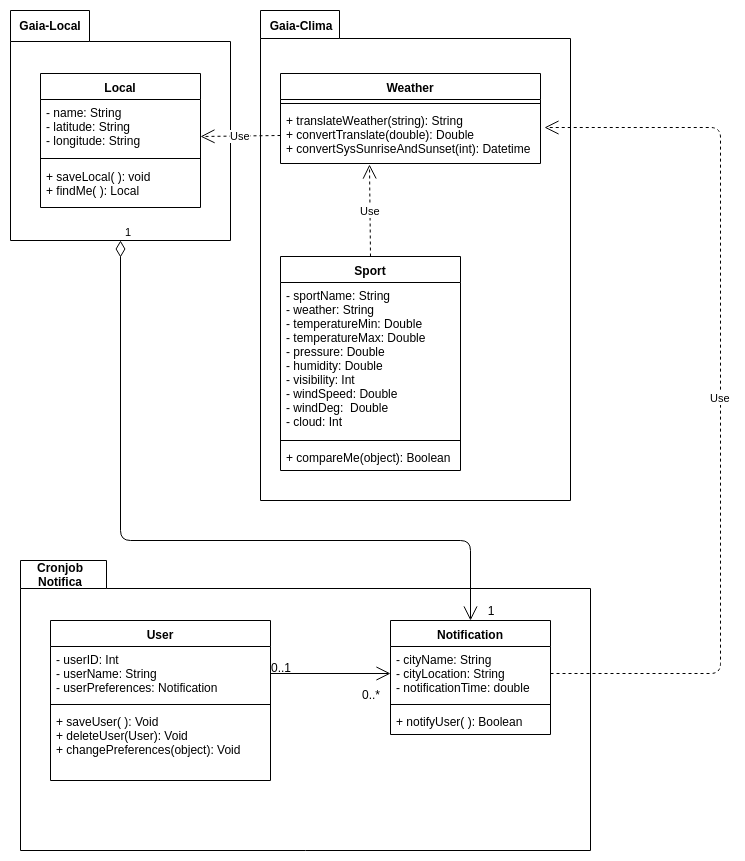

The diagram above was exported from draw.io. Its source (the exported page's mxGraphModel, read from the mxfile embedded in the PNG):
<mxGraphModel dx="775" dy="419" grid="1" gridSize="10" guides="1" tooltips="1" connect="1" arrows="1" fold="1" page="1" pageScale="1" pageWidth="827" pageHeight="1169" math="0" shadow="0">
  <root>
    <mxCell id="0" />
    <mxCell id="1" parent="0" />
    <mxCell id="FdYnzukFLzeQExWJehYh-1" value="" style="shape=folder;fontStyle=1;spacingTop=10;tabWidth=79;tabHeight=31;tabPosition=left;html=1;" vertex="1" parent="1">
      <mxGeometry x="20" y="20" width="220" height="230" as="geometry" />
    </mxCell>
    <mxCell id="FdYnzukFLzeQExWJehYh-2" value="Local" style="swimlane;fontStyle=1;align=center;verticalAlign=top;childLayout=stackLayout;horizontal=1;startSize=26;horizontalStack=0;resizeParent=1;resizeParentMax=0;resizeLast=0;collapsible=1;marginBottom=0;" vertex="1" parent="1">
      <mxGeometry x="50" y="83" width="160" height="134" as="geometry" />
    </mxCell>
    <mxCell id="FdYnzukFLzeQExWJehYh-3" value="- name: String&#10;- latitude: String&#10;- longitude: String&#10;" style="text;strokeColor=none;fillColor=none;align=left;verticalAlign=top;spacingLeft=4;spacingRight=4;overflow=hidden;rotatable=0;points=[[0,0.5],[1,0.5]];portConstraint=eastwest;" vertex="1" parent="FdYnzukFLzeQExWJehYh-2">
      <mxGeometry y="26" width="160" height="54" as="geometry" />
    </mxCell>
    <mxCell id="FdYnzukFLzeQExWJehYh-4" value="" style="line;strokeWidth=1;fillColor=none;align=left;verticalAlign=middle;spacingTop=-1;spacingLeft=3;spacingRight=3;rotatable=0;labelPosition=right;points=[];portConstraint=eastwest;" vertex="1" parent="FdYnzukFLzeQExWJehYh-2">
      <mxGeometry y="80" width="160" height="10" as="geometry" />
    </mxCell>
    <mxCell id="FdYnzukFLzeQExWJehYh-5" value="+ saveLocal( ): void&#10;+ findMe( ): Local " style="text;strokeColor=none;fillColor=none;align=left;verticalAlign=top;spacingLeft=4;spacingRight=4;overflow=hidden;rotatable=0;points=[[0,0.5],[1,0.5]];portConstraint=eastwest;" vertex="1" parent="FdYnzukFLzeQExWJehYh-2">
      <mxGeometry y="90" width="160" height="44" as="geometry" />
    </mxCell>
    <mxCell id="FdYnzukFLzeQExWJehYh-6" value="&lt;b&gt;Gaia-Local&lt;/b&gt;" style="text;html=1;strokeColor=none;fillColor=none;align=center;verticalAlign=middle;whiteSpace=wrap;rounded=0;" vertex="1" parent="1">
      <mxGeometry x="20" y="20" width="80" height="30" as="geometry" />
    </mxCell>
    <mxCell id="FdYnzukFLzeQExWJehYh-7" value="" style="shape=folder;fontStyle=1;spacingTop=10;tabWidth=79;tabHeight=28;tabPosition=left;html=1;" vertex="1" parent="1">
      <mxGeometry x="270" y="20" width="310" height="490" as="geometry" />
    </mxCell>
    <mxCell id="FdYnzukFLzeQExWJehYh-8" value="Weather" style="swimlane;fontStyle=1;align=center;verticalAlign=top;childLayout=stackLayout;horizontal=1;startSize=26;horizontalStack=0;resizeParent=1;resizeParentMax=0;resizeLast=0;collapsible=1;marginBottom=0;" vertex="1" parent="1">
      <mxGeometry x="290" y="83" width="260" height="90" as="geometry" />
    </mxCell>
    <mxCell id="FdYnzukFLzeQExWJehYh-10" value="" style="line;strokeWidth=1;fillColor=none;align=left;verticalAlign=middle;spacingTop=-1;spacingLeft=3;spacingRight=3;rotatable=0;labelPosition=right;points=[];portConstraint=eastwest;" vertex="1" parent="FdYnzukFLzeQExWJehYh-8">
      <mxGeometry y="26" width="260" height="8" as="geometry" />
    </mxCell>
    <mxCell id="FdYnzukFLzeQExWJehYh-11" value="+ translateWeather(string): String&#10;+ convertTranslate(double): Double&#10;+ convertSysSunriseAndSunset(int): Datetime&#10;" style="text;strokeColor=none;fillColor=none;align=left;verticalAlign=top;spacingLeft=4;spacingRight=4;overflow=hidden;rotatable=0;points=[[0,0.5],[1,0.5]];portConstraint=eastwest;" vertex="1" parent="FdYnzukFLzeQExWJehYh-8">
      <mxGeometry y="34" width="260" height="56" as="geometry" />
    </mxCell>
    <mxCell id="FdYnzukFLzeQExWJehYh-12" value="Sport" style="swimlane;fontStyle=1;align=center;verticalAlign=top;childLayout=stackLayout;horizontal=1;startSize=26;horizontalStack=0;resizeParent=1;resizeParentMax=0;resizeLast=0;collapsible=1;marginBottom=0;" vertex="1" parent="1">
      <mxGeometry x="290" y="266" width="180" height="214" as="geometry" />
    </mxCell>
    <mxCell id="FdYnzukFLzeQExWJehYh-13" value="- sportName: String&#10;- weather: String&#10;- temperatureMin: Double&#10;- temperatureMax: Double&#10;- pressure: Double&#10;- humidity: Double&#10;- visibility: Int&#10;- windSpeed: Double&#10;- windDeg:  Double&#10;- cloud: Int&#10;" style="text;strokeColor=none;fillColor=none;align=left;verticalAlign=top;spacingLeft=4;spacingRight=4;overflow=hidden;rotatable=0;points=[[0,0.5],[1,0.5]];portConstraint=eastwest;" vertex="1" parent="FdYnzukFLzeQExWJehYh-12">
      <mxGeometry y="26" width="180" height="154" as="geometry" />
    </mxCell>
    <mxCell id="FdYnzukFLzeQExWJehYh-14" value="" style="line;strokeWidth=1;fillColor=none;align=left;verticalAlign=middle;spacingTop=-1;spacingLeft=3;spacingRight=3;rotatable=0;labelPosition=right;points=[];portConstraint=eastwest;" vertex="1" parent="FdYnzukFLzeQExWJehYh-12">
      <mxGeometry y="180" width="180" height="8" as="geometry" />
    </mxCell>
    <mxCell id="FdYnzukFLzeQExWJehYh-15" value="+ compareMe(object): Boolean" style="text;strokeColor=none;fillColor=none;align=left;verticalAlign=top;spacingLeft=4;spacingRight=4;overflow=hidden;rotatable=0;points=[[0,0.5],[1,0.5]];portConstraint=eastwest;" vertex="1" parent="FdYnzukFLzeQExWJehYh-12">
      <mxGeometry y="188" width="180" height="26" as="geometry" />
    </mxCell>
    <mxCell id="FdYnzukFLzeQExWJehYh-16" value="&lt;b&gt;Gaia-Clima&lt;/b&gt;" style="text;html=1;strokeColor=none;fillColor=none;align=center;verticalAlign=middle;whiteSpace=wrap;rounded=0;" vertex="1" parent="1">
      <mxGeometry x="270" y="20" width="80" height="30" as="geometry" />
    </mxCell>
    <mxCell id="FdYnzukFLzeQExWJehYh-17" value="" style="shape=folder;fontStyle=1;spacingTop=10;tabWidth=86;tabHeight=28;tabPosition=left;html=1;" vertex="1" parent="1">
      <mxGeometry x="30" y="570" width="570" height="290" as="geometry" />
    </mxCell>
    <mxCell id="FdYnzukFLzeQExWJehYh-19" value="&lt;b&gt;Cronjob Notifica&lt;/b&gt;" style="text;html=1;strokeColor=none;fillColor=none;align=center;verticalAlign=middle;whiteSpace=wrap;rounded=0;" vertex="1" parent="1">
      <mxGeometry x="30" y="576" width="80" height="16" as="geometry" />
    </mxCell>
    <mxCell id="FdYnzukFLzeQExWJehYh-20" value="User" style="swimlane;fontStyle=1;align=center;verticalAlign=top;childLayout=stackLayout;horizontal=1;startSize=26;horizontalStack=0;resizeParent=1;resizeParentMax=0;resizeLast=0;collapsible=1;marginBottom=0;" vertex="1" parent="1">
      <mxGeometry x="60" y="630" width="220" height="160" as="geometry" />
    </mxCell>
    <mxCell id="FdYnzukFLzeQExWJehYh-21" value="- userID: Int&#10;- userName: String&#10;- userPreferences: Notification&#10;" style="text;strokeColor=none;fillColor=none;align=left;verticalAlign=top;spacingLeft=4;spacingRight=4;overflow=hidden;rotatable=0;points=[[0,0.5],[1,0.5]];portConstraint=eastwest;" vertex="1" parent="FdYnzukFLzeQExWJehYh-20">
      <mxGeometry y="26" width="220" height="54" as="geometry" />
    </mxCell>
    <mxCell id="FdYnzukFLzeQExWJehYh-22" value="" style="line;strokeWidth=1;fillColor=none;align=left;verticalAlign=middle;spacingTop=-1;spacingLeft=3;spacingRight=3;rotatable=0;labelPosition=right;points=[];portConstraint=eastwest;" vertex="1" parent="FdYnzukFLzeQExWJehYh-20">
      <mxGeometry y="80" width="220" height="8" as="geometry" />
    </mxCell>
    <mxCell id="FdYnzukFLzeQExWJehYh-23" value="+ saveUser( ): Void&#10;+ deleteUser(User): Void&#10;+ changePreferences(object): Void&#10;" style="text;strokeColor=none;fillColor=none;align=left;verticalAlign=top;spacingLeft=4;spacingRight=4;overflow=hidden;rotatable=0;points=[[0,0.5],[1,0.5]];portConstraint=eastwest;" vertex="1" parent="FdYnzukFLzeQExWJehYh-20">
      <mxGeometry y="88" width="220" height="72" as="geometry" />
    </mxCell>
    <mxCell id="FdYnzukFLzeQExWJehYh-24" value="Notification" style="swimlane;fontStyle=1;align=center;verticalAlign=top;childLayout=stackLayout;horizontal=1;startSize=26;horizontalStack=0;resizeParent=1;resizeParentMax=0;resizeLast=0;collapsible=1;marginBottom=0;" vertex="1" parent="1">
      <mxGeometry x="400" y="630" width="160" height="114" as="geometry" />
    </mxCell>
    <mxCell id="FdYnzukFLzeQExWJehYh-25" value="- cityName: String&#10;- cityLocation: String&#10;- notificationTime: double&#10;" style="text;strokeColor=none;fillColor=none;align=left;verticalAlign=top;spacingLeft=4;spacingRight=4;overflow=hidden;rotatable=0;points=[[0,0.5],[1,0.5]];portConstraint=eastwest;" vertex="1" parent="FdYnzukFLzeQExWJehYh-24">
      <mxGeometry y="26" width="160" height="54" as="geometry" />
    </mxCell>
    <mxCell id="FdYnzukFLzeQExWJehYh-26" value="" style="line;strokeWidth=1;fillColor=none;align=left;verticalAlign=middle;spacingTop=-1;spacingLeft=3;spacingRight=3;rotatable=0;labelPosition=right;points=[];portConstraint=eastwest;" vertex="1" parent="FdYnzukFLzeQExWJehYh-24">
      <mxGeometry y="80" width="160" height="8" as="geometry" />
    </mxCell>
    <mxCell id="FdYnzukFLzeQExWJehYh-27" value="+ notifyUser( ): Boolean" style="text;strokeColor=none;fillColor=none;align=left;verticalAlign=top;spacingLeft=4;spacingRight=4;overflow=hidden;rotatable=0;points=[[0,0.5],[1,0.5]];portConstraint=eastwest;" vertex="1" parent="FdYnzukFLzeQExWJehYh-24">
      <mxGeometry y="88" width="160" height="26" as="geometry" />
    </mxCell>
    <mxCell id="FdYnzukFLzeQExWJehYh-28" value="" style="endArrow=open;endFill=1;endSize=12;html=1;exitX=1;exitY=0.5;exitDx=0;exitDy=0;entryX=0;entryY=0.5;entryDx=0;entryDy=0;" edge="1" parent="1" source="FdYnzukFLzeQExWJehYh-21" target="FdYnzukFLzeQExWJehYh-25">
      <mxGeometry width="160" relative="1" as="geometry">
        <mxPoint x="20" y="880" as="sourcePoint" />
        <mxPoint x="180" y="880" as="targetPoint" />
        <Array as="points" />
      </mxGeometry>
    </mxCell>
    <mxCell id="FdYnzukFLzeQExWJehYh-29" value="0..1" style="text;html=1;strokeColor=none;fillColor=none;align=center;verticalAlign=middle;whiteSpace=wrap;rounded=0;" vertex="1" parent="1">
      <mxGeometry x="270" y="667" width="40" height="20" as="geometry" />
    </mxCell>
    <mxCell id="FdYnzukFLzeQExWJehYh-32" value="0..*" style="text;html=1;strokeColor=none;fillColor=none;align=center;verticalAlign=middle;whiteSpace=wrap;rounded=0;" vertex="1" parent="1">
      <mxGeometry x="360" y="694" width="40" height="20" as="geometry" />
    </mxCell>
    <mxCell id="FdYnzukFLzeQExWJehYh-33" value="1" style="endArrow=open;html=1;endSize=12;startArrow=diamondThin;startSize=14;startFill=0;edgeStyle=orthogonalEdgeStyle;align=left;verticalAlign=bottom;exitX=0.5;exitY=1;exitDx=0;exitDy=0;exitPerimeter=0;" edge="1" parent="1" source="FdYnzukFLzeQExWJehYh-1" target="FdYnzukFLzeQExWJehYh-24">
      <mxGeometry x="-1" y="3" relative="1" as="geometry">
        <mxPoint x="210" y="569.5" as="sourcePoint" />
        <mxPoint x="370" y="569.5" as="targetPoint" />
        <Array as="points">
          <mxPoint x="130" y="550" />
          <mxPoint x="480" y="550" />
        </Array>
      </mxGeometry>
    </mxCell>
    <mxCell id="FdYnzukFLzeQExWJehYh-34" value="1" style="text;html=1;strokeColor=none;fillColor=none;align=center;verticalAlign=middle;whiteSpace=wrap;rounded=0;" vertex="1" parent="1">
      <mxGeometry x="480" y="610" width="40" height="20" as="geometry" />
    </mxCell>
    <mxCell id="FdYnzukFLzeQExWJehYh-35" value="Use" style="endArrow=open;endSize=12;dashed=1;html=1;entryX=1.015;entryY=0.357;entryDx=0;entryDy=0;entryPerimeter=0;exitX=1;exitY=0.5;exitDx=0;exitDy=0;" edge="1" parent="1" source="FdYnzukFLzeQExWJehYh-25" target="FdYnzukFLzeQExWJehYh-11">
      <mxGeometry width="160" relative="1" as="geometry">
        <mxPoint x="770" y="430" as="sourcePoint" />
        <mxPoint x="180" y="880" as="targetPoint" />
        <Array as="points">
          <mxPoint x="730" y="683" />
          <mxPoint x="730" y="137" />
        </Array>
      </mxGeometry>
    </mxCell>
    <mxCell id="FdYnzukFLzeQExWJehYh-36" value="Use" style="endArrow=open;endSize=12;dashed=1;html=1;exitX=0;exitY=0.5;exitDx=0;exitDy=0;entryX=1;entryY=0.685;entryDx=0;entryDy=0;entryPerimeter=0;" edge="1" parent="1" source="FdYnzukFLzeQExWJehYh-11" target="FdYnzukFLzeQExWJehYh-3">
      <mxGeometry width="160" relative="1" as="geometry">
        <mxPoint x="105" y="34" as="sourcePoint" />
        <mxPoint x="210" y="160" as="targetPoint" />
      </mxGeometry>
    </mxCell>
    <mxCell id="FdYnzukFLzeQExWJehYh-37" value="Use" style="endArrow=open;endSize=12;dashed=1;html=1;exitX=0.5;exitY=0;exitDx=0;exitDy=0;entryX=0.342;entryY=1.018;entryDx=0;entryDy=0;entryPerimeter=0;" edge="1" parent="1" source="FdYnzukFLzeQExWJehYh-12" target="FdYnzukFLzeQExWJehYh-11">
      <mxGeometry width="160" relative="1" as="geometry">
        <mxPoint x="480" y="265.5" as="sourcePoint" />
        <mxPoint x="640" y="265.5" as="targetPoint" />
      </mxGeometry>
    </mxCell>
  </root>
</mxGraphModel>